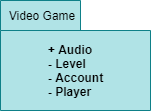

The diagram above was exported from draw.io. Its source (the exported page's mxGraphModel, read from the mxfile embedded in the PNG):
<mxGraphModel dx="1422" dy="794" grid="1" gridSize="10" guides="1" tooltips="1" connect="1" arrows="1" fold="1" page="1" pageScale="1" pageWidth="850" pageHeight="1100" math="0" shadow="0">
  <root>
    <mxCell id="0" />
    <mxCell id="1" parent="0" />
    <mxCell id="y_TqfOfBF8LoTCyA57Y5-1" value="&lt;div style=&quot;text-align: justify&quot;&gt;&lt;span&gt;+ Audio&lt;/span&gt;&lt;/div&gt;&lt;div style=&quot;text-align: justify&quot;&gt;&lt;span&gt;- Level&lt;/span&gt;&lt;/div&gt;&lt;div style=&quot;text-align: justify&quot;&gt;&lt;span&gt;- Account&lt;/span&gt;&lt;/div&gt;&lt;div style=&quot;text-align: justify&quot;&gt;&lt;span&gt;- Player&lt;/span&gt;&lt;/div&gt;" style="shape=folder;fontStyle=1;tabWidth=80;tabHeight=30;tabPosition=left;html=1;boundedLbl=1;align=center;fillColor=#b0e3e6;strokeColor=#0e8088;" vertex="1" parent="1">
      <mxGeometry x="350" y="370" width="150" height="110" as="geometry" />
    </mxCell>
    <mxCell id="y_TqfOfBF8LoTCyA57Y5-2" value="Video Game" style="text;html=1;strokeColor=none;fillColor=none;align=center;verticalAlign=middle;whiteSpace=wrap;rounded=0;" vertex="1" parent="1">
      <mxGeometry x="352" y="375" width="80" height="20" as="geometry" />
    </mxCell>
  </root>
</mxGraphModel>